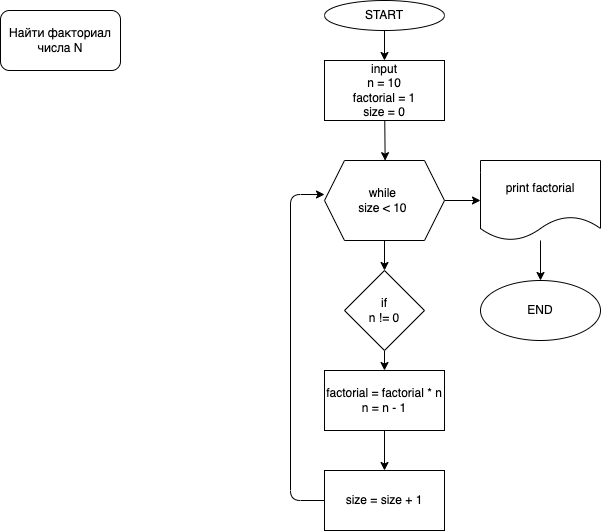

The diagram above was exported from draw.io. Its source (the exported page's mxGraphModel, read from the mxfile embedded in the PNG):
<mxGraphModel dx="842" dy="364" grid="1" gridSize="10" guides="1" tooltips="1" connect="1" arrows="1" fold="1" page="1" pageScale="1" pageWidth="827" pageHeight="1169" math="0" shadow="0">
  <root>
    <mxCell id="0" />
    <mxCell id="1" parent="0" />
    <mxCell id="2" value="Найти факториал числа N" style="rounded=1;whiteSpace=wrap;html=1;" vertex="1" parent="1">
      <mxGeometry x="30" y="40" width="120" height="60" as="geometry" />
    </mxCell>
    <mxCell id="5" value="" style="edgeStyle=none;html=1;" edge="1" parent="1" source="3" target="4">
      <mxGeometry relative="1" as="geometry" />
    </mxCell>
    <mxCell id="3" value="START" style="ellipse;whiteSpace=wrap;html=1;" vertex="1" parent="1">
      <mxGeometry x="354" y="30" width="120" height="30" as="geometry" />
    </mxCell>
    <mxCell id="9" value="" style="edgeStyle=none;html=1;" edge="1" parent="1" source="4">
      <mxGeometry relative="1" as="geometry">
        <mxPoint x="414.63791267305646" y="190.1703940362088" as="targetPoint" />
      </mxGeometry>
    </mxCell>
    <mxCell id="4" value="input&lt;br&gt;n = 10&lt;br&gt;factorial = 1&lt;br&gt;size = 0" style="whiteSpace=wrap;html=1;" vertex="1" parent="1">
      <mxGeometry x="354" y="90" width="120" height="60" as="geometry" />
    </mxCell>
    <mxCell id="21" value="" style="edgeStyle=none;html=1;" edge="1" parent="1" source="19" target="20">
      <mxGeometry relative="1" as="geometry" />
    </mxCell>
    <mxCell id="28" value="" style="edgeStyle=none;html=1;" edge="1" parent="1" source="19" target="27">
      <mxGeometry relative="1" as="geometry" />
    </mxCell>
    <mxCell id="19" value="while&amp;nbsp;&lt;br&gt;size &amp;lt; 10&amp;nbsp;" style="shape=hexagon;perimeter=hexagonPerimeter2;whiteSpace=wrap;html=1;fixedSize=1;" vertex="1" parent="1">
      <mxGeometry x="354" y="190" width="120" height="80" as="geometry" />
    </mxCell>
    <mxCell id="23" value="" style="edgeStyle=none;html=1;" edge="1" parent="1" source="20" target="22">
      <mxGeometry relative="1" as="geometry" />
    </mxCell>
    <mxCell id="20" value="if&lt;br&gt;n != 0" style="rhombus;whiteSpace=wrap;html=1;" vertex="1" parent="1">
      <mxGeometry x="374" y="300" width="80" height="80" as="geometry" />
    </mxCell>
    <mxCell id="25" value="" style="edgeStyle=none;html=1;" edge="1" parent="1" source="22" target="24">
      <mxGeometry relative="1" as="geometry" />
    </mxCell>
    <mxCell id="22" value="factorial = factorial * n&lt;br&gt;n = n - 1" style="whiteSpace=wrap;html=1;" vertex="1" parent="1">
      <mxGeometry x="354" y="400" width="120" height="60" as="geometry" />
    </mxCell>
    <mxCell id="26" style="edgeStyle=none;html=1;exitX=0;exitY=0.5;exitDx=0;exitDy=0;entryX=0;entryY=0.425;entryDx=0;entryDy=0;entryPerimeter=0;" edge="1" parent="1" source="24" target="19">
      <mxGeometry relative="1" as="geometry">
        <Array as="points">
          <mxPoint x="320" y="530" />
          <mxPoint x="320" y="224" />
        </Array>
      </mxGeometry>
    </mxCell>
    <mxCell id="24" value="size = size + 1" style="whiteSpace=wrap;html=1;" vertex="1" parent="1">
      <mxGeometry x="354" y="500" width="120" height="60" as="geometry" />
    </mxCell>
    <mxCell id="30" value="" style="edgeStyle=none;html=1;" edge="1" parent="1" source="27" target="29">
      <mxGeometry relative="1" as="geometry" />
    </mxCell>
    <mxCell id="27" value="print factorial" style="shape=document;whiteSpace=wrap;html=1;boundedLbl=1;" vertex="1" parent="1">
      <mxGeometry x="510" y="190" width="120" height="80" as="geometry" />
    </mxCell>
    <mxCell id="29" value="END" style="ellipse;whiteSpace=wrap;html=1;" vertex="1" parent="1">
      <mxGeometry x="510" y="310" width="120" height="60" as="geometry" />
    </mxCell>
  </root>
</mxGraphModel>